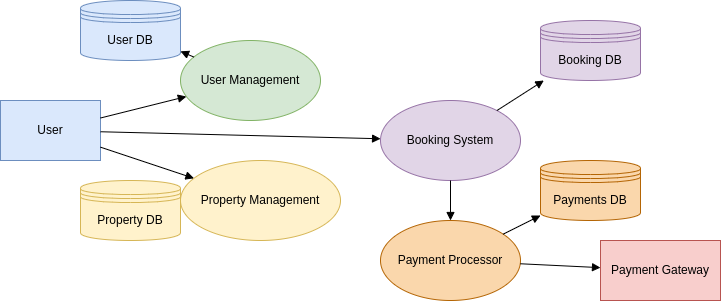

The diagram above was exported from draw.io. Its source (the exported page's mxGraphModel, read from the mxfile embedded in the PNG):
<mxGraphModel dx="872" dy="422" grid="1" gridSize="10" guides="1" tooltips="1" connect="1" arrows="1" fold="1" page="1" pageScale="1" pageWidth="850" pageHeight="1100" math="0" shadow="0">
  <root>
    <mxCell id="0" />
    <mxCell id="1" parent="0" />
    <mxCell id="t9qnKdAhYzYoTDva09l--1" value="User" style="shape=rectangle;whiteSpace=wrap;html=1;fillColor=#dae8fc;strokeColor=#6c8ebf;" vertex="1" parent="1">
      <mxGeometry x="40" y="140" width="100" height="60" as="geometry" />
    </mxCell>
    <mxCell id="t9qnKdAhYzYoTDva09l--2" value="Payment Gateway" style="shape=rectangle;whiteSpace=wrap;html=1;fillColor=#f8cecc;strokeColor=#b85450;" vertex="1" parent="1">
      <mxGeometry x="640" y="280" width="120" height="60" as="geometry" />
    </mxCell>
    <mxCell id="t9qnKdAhYzYoTDva09l--3" value="User Management" style="ellipse;whiteSpace=wrap;html=1;fillColor=#d5e8d4;strokeColor=#82b366;" vertex="1" parent="1">
      <mxGeometry x="220" y="80" width="140" height="80" as="geometry" />
    </mxCell>
    <mxCell id="t9qnKdAhYzYoTDva09l--4" value="Property Management" style="ellipse;whiteSpace=wrap;html=1;fillColor=#fff2cc;strokeColor=#d6b656;" vertex="1" parent="1">
      <mxGeometry x="220" y="200" width="160" height="80" as="geometry" />
    </mxCell>
    <mxCell id="t9qnKdAhYzYoTDva09l--5" value="Booking System" style="ellipse;whiteSpace=wrap;html=1;fillColor=#e1d5e7;strokeColor=#9673a6;" vertex="1" parent="1">
      <mxGeometry x="420" y="140" width="140" height="80" as="geometry" />
    </mxCell>
    <mxCell id="t9qnKdAhYzYoTDva09l--6" value="Payment Processor" style="ellipse;whiteSpace=wrap;html=1;fillColor=#fad7ac;strokeColor=#b46504;" vertex="1" parent="1">
      <mxGeometry x="420" y="260" width="140" height="80" as="geometry" />
    </mxCell>
    <mxCell id="t9qnKdAhYzYoTDva09l--7" value="User DB" style="shape=datastore;whiteSpace=wrap;html=1;fillColor=#dae8fc;strokeColor=#6c8ebf;" vertex="1" parent="1">
      <mxGeometry x="120" y="40" width="100" height="60" as="geometry" />
    </mxCell>
    <mxCell id="t9qnKdAhYzYoTDva09l--8" value="Property DB" style="shape=datastore;whiteSpace=wrap;html=1;fillColor=#fff2cc;strokeColor=#d6b656;" vertex="1" parent="1">
      <mxGeometry x="120" y="220" width="100" height="60" as="geometry" />
    </mxCell>
    <mxCell id="t9qnKdAhYzYoTDva09l--9" value="Booking DB" style="shape=datastore;whiteSpace=wrap;html=1;fillColor=#e1d5e7;strokeColor=#9673a6;" vertex="1" parent="1">
      <mxGeometry x="580" y="60" width="100" height="60" as="geometry" />
    </mxCell>
    <mxCell id="t9qnKdAhYzYoTDva09l--10" value="Payments DB" style="shape=datastore;whiteSpace=wrap;html=1;fillColor=#fad7ac;strokeColor=#b46504;" vertex="1" parent="1">
      <mxGeometry x="580" y="200" width="100" height="60" as="geometry" />
    </mxCell>
    <mxCell id="t9qnKdAhYzYoTDva09l--11" style="endArrow=block;html=1;strokeColor=#000000;" edge="1" parent="1" source="t9qnKdAhYzYoTDva09l--1" target="t9qnKdAhYzYoTDva09l--3">
      <mxGeometry relative="1" as="geometry" />
    </mxCell>
    <mxCell id="t9qnKdAhYzYoTDva09l--12" style="endArrow=block;html=1;strokeColor=#000000;" edge="1" parent="1" source="t9qnKdAhYzYoTDva09l--1" target="t9qnKdAhYzYoTDva09l--4">
      <mxGeometry relative="1" as="geometry" />
    </mxCell>
    <mxCell id="t9qnKdAhYzYoTDva09l--13" style="endArrow=block;html=1;strokeColor=#000000;" edge="1" parent="1" source="t9qnKdAhYzYoTDva09l--1" target="t9qnKdAhYzYoTDva09l--5">
      <mxGeometry relative="1" as="geometry" />
    </mxCell>
    <mxCell id="t9qnKdAhYzYoTDva09l--14" style="endArrow=block;html=1;strokeColor=#000000;" edge="1" parent="1" source="t9qnKdAhYzYoTDva09l--5" target="t9qnKdAhYzYoTDva09l--6">
      <mxGeometry relative="1" as="geometry" />
    </mxCell>
    <mxCell id="t9qnKdAhYzYoTDva09l--15" style="endArrow=block;html=1;strokeColor=#000000;" edge="1" parent="1" source="t9qnKdAhYzYoTDva09l--6" target="t9qnKdAhYzYoTDva09l--2">
      <mxGeometry relative="1" as="geometry" />
    </mxCell>
    <mxCell id="t9qnKdAhYzYoTDva09l--16" style="endArrow=block;html=1;strokeColor=#000000;" edge="1" parent="1" source="t9qnKdAhYzYoTDva09l--3" target="t9qnKdAhYzYoTDva09l--7">
      <mxGeometry relative="1" as="geometry" />
    </mxCell>
    <mxCell id="t9qnKdAhYzYoTDva09l--17" style="endArrow=block;html=1;strokeColor=#000000;" edge="1" parent="1" source="t9qnKdAhYzYoTDva09l--4" target="t9qnKdAhYzYoTDva09l--8">
      <mxGeometry relative="1" as="geometry" />
    </mxCell>
    <mxCell id="t9qnKdAhYzYoTDva09l--18" style="endArrow=block;html=1;strokeColor=#000000;" edge="1" parent="1" source="t9qnKdAhYzYoTDva09l--5" target="t9qnKdAhYzYoTDva09l--9">
      <mxGeometry relative="1" as="geometry" />
    </mxCell>
    <mxCell id="t9qnKdAhYzYoTDva09l--19" style="endArrow=block;html=1;strokeColor=#000000;" edge="1" parent="1" source="t9qnKdAhYzYoTDva09l--6" target="t9qnKdAhYzYoTDva09l--10">
      <mxGeometry relative="1" as="geometry" />
    </mxCell>
  </root>
</mxGraphModel>